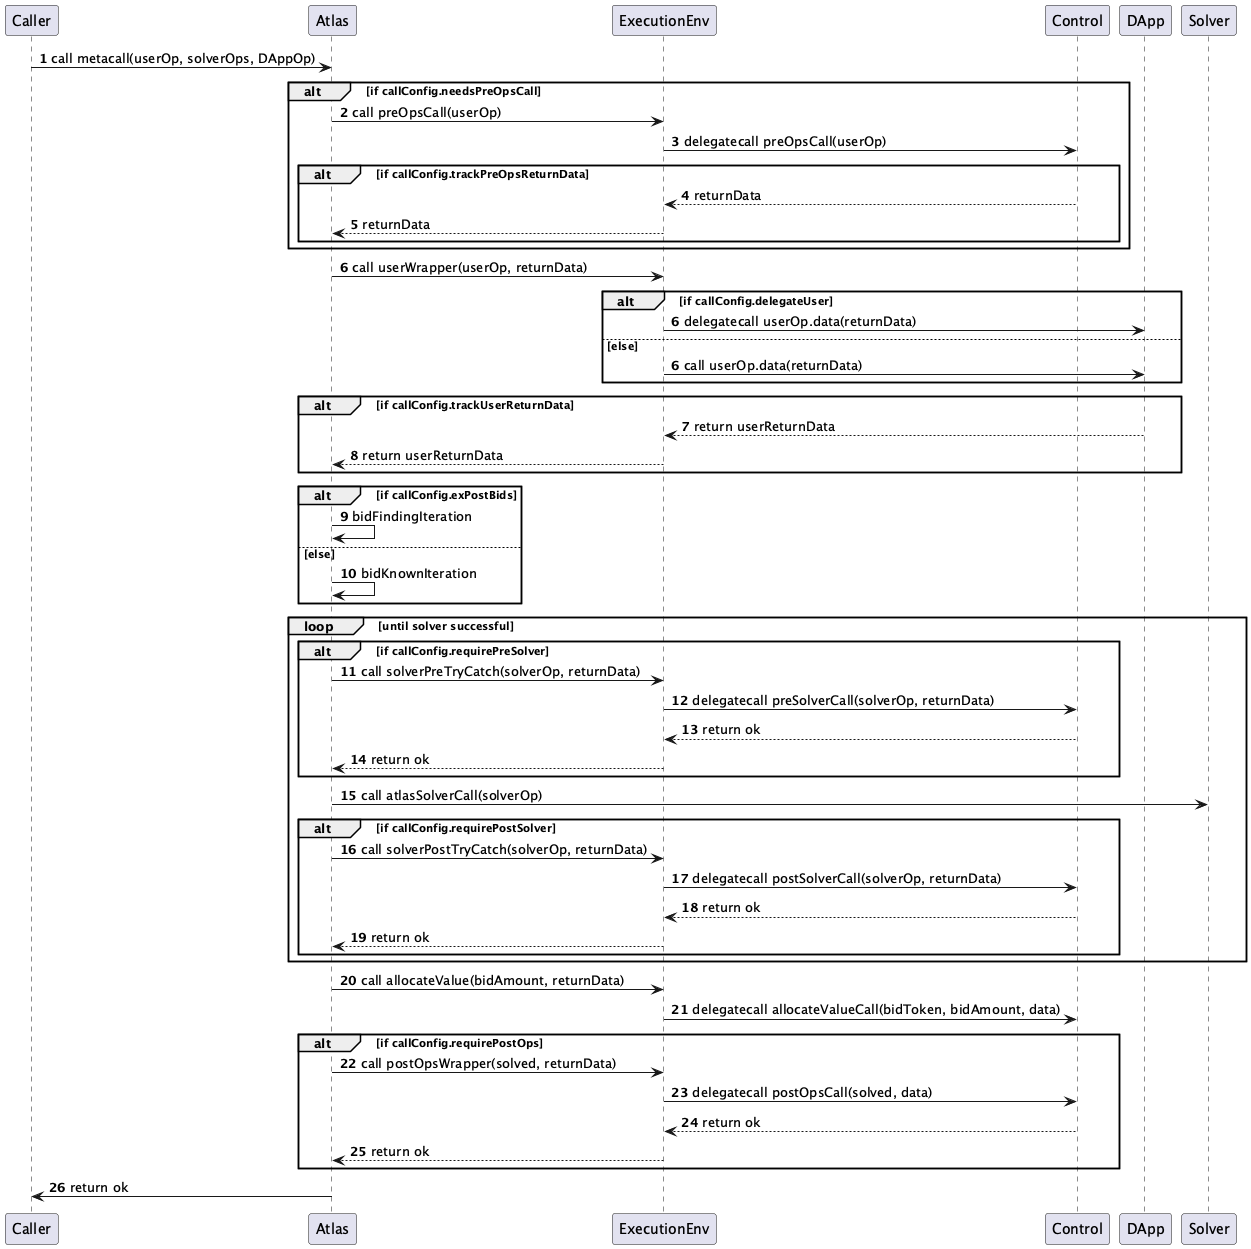

The diagram above was rendered by PlantUML. Its source (embedded in the PNG):
@startuml atlas-control-flow

Participant Caller
Participant Atlas
Participant ExecutionEnv
Participant Control
Participant DApp
Participant Solver

autonumber

Caller -> Atlas: call metacall(userOp, solverOps, DAppOp)

alt if callConfig.needsPreOpsCall
  Atlas -> ExecutionEnv: call preOpsCall(userOp)
  ExecutionEnv -> Control: delegatecall preOpsCall(userOp)
  alt if callConfig.trackPreOpsReturnData
    Control --> ExecutionEnv: returnData
    ExecutionEnv --> Atlas: returnData 
  end
end

Atlas -> ExecutionEnv: call userWrapper(userOp, returnData)

alt if callConfig.delegateUser
  autonumber 6
  ExecutionEnv -> DApp: delegatecall userOp.data(returnData)
else else
  autonumber 6
  ExecutionEnv -> DApp: call userOp.data(returnData)
end

alt if callConfig.trackUserReturnData
  DApp --> ExecutionEnv: return userReturnData
  ExecutionEnv --> Atlas: return userReturnData
end

alt if callConfig.exPostBids
  Atlas -> Atlas: bidFindingIteration
else else
  Atlas -> Atlas: bidKnownIteration
end

loop until solver successful

  alt if callConfig.requirePreSolver
    Atlas -> ExecutionEnv: call solverPreTryCatch(solverOp, returnData)
    ExecutionEnv -> Control: delegatecall preSolverCall(solverOp, returnData)
    Control --> ExecutionEnv: return ok
    ExecutionEnv --> Atlas: return ok
  end

  Atlas -> Solver: call atlasSolverCall(solverOp)

  alt if callConfig.requirePostSolver
    Atlas -> ExecutionEnv: call solverPostTryCatch(solverOp, returnData)
    ExecutionEnv -> Control: delegatecall postSolverCall(solverOp, returnData)
    Control --> ExecutionEnv: return ok
    ExecutionEnv --> Atlas: return ok
  end
end

Atlas -> ExecutionEnv: call allocateValue(bidAmount, returnData)
ExecutionEnv -> Control: delegatecall allocateValueCall(bidToken, bidAmount, data)

alt if callConfig.requirePostOps
  Atlas -> ExecutionEnv: call postOpsWrapper(solved, returnData)
  ExecutionEnv -> Control: delegatecall postOpsCall(solved, data)
  Control --> ExecutionEnv: return ok
  ExecutionEnv --> Atlas: return ok
end

Atlas -> Caller: return ok

@enduml